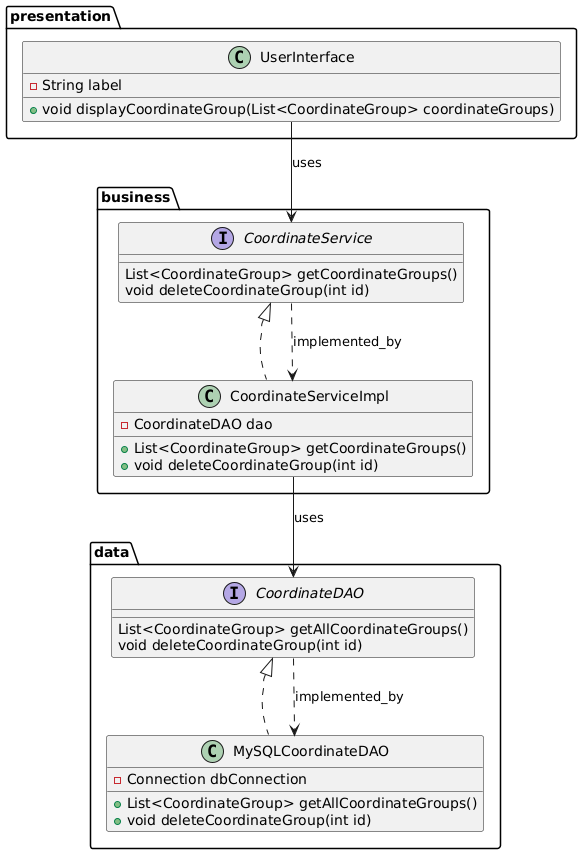

The diagram above was rendered by PlantUML. Its source (embedded in the PNG):
@startuml
package presentation {
  class UserInterface {
    - String label
    + void displayCoordinateGroup(List<CoordinateGroup> coordinateGroups)
  }
}

package business {
  interface CoordinateService {
    List<CoordinateGroup> getCoordinateGroups()
    void deleteCoordinateGroup(int id)
  }

  class CoordinateServiceImpl implements CoordinateService {
    - CoordinateDAO dao

    + List<CoordinateGroup> getCoordinateGroups()
    + void deleteCoordinateGroup(int id)
  }
}

package data {
  interface CoordinateDAO {
    List<CoordinateGroup> getAllCoordinateGroups()
    void deleteCoordinateGroup(int id)
  }

  class MySQLCoordinateDAO implements CoordinateDAO {
    - Connection dbConnection

    + List<CoordinateGroup> getAllCoordinateGroups()
    + void deleteCoordinateGroup(int id)
  }
}

UserInterface --> CoordinateService : uses
CoordinateServiceImpl --> CoordinateDAO : uses

CoordinateService ..> CoordinateServiceImpl : implemented_by

CoordinateDAO ..> MySQLCoordinateDAO : implemented_by
@enduml